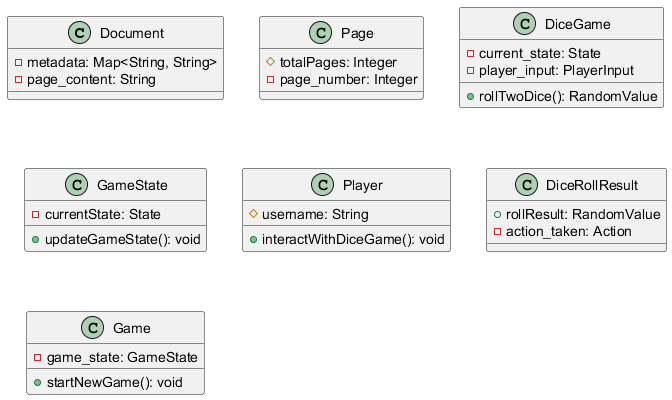

The diagram above was rendered by PlantUML. Its source (embedded in the PNG):
@startuml
class Document {
    - metadata: Map<String, String>
    - page_content: String
}

class Page {
    # totalPages: Integer
    - page_number: Integer
}

class DiceGame {
    + rollTwoDice(): RandomValue
    - current_state: State
    - player_input: PlayerInput
}

class GameState {
    + updateGameState(): void
    - currentState: State
}

class Player {
    + interactWithDiceGame(): void
    # username: String
}

class DiceRollResult {
    + rollResult: RandomValue
    - action_taken: Action
}

class Game {
    + startNewGame(): void
    - game_state: GameState
}

@enduml